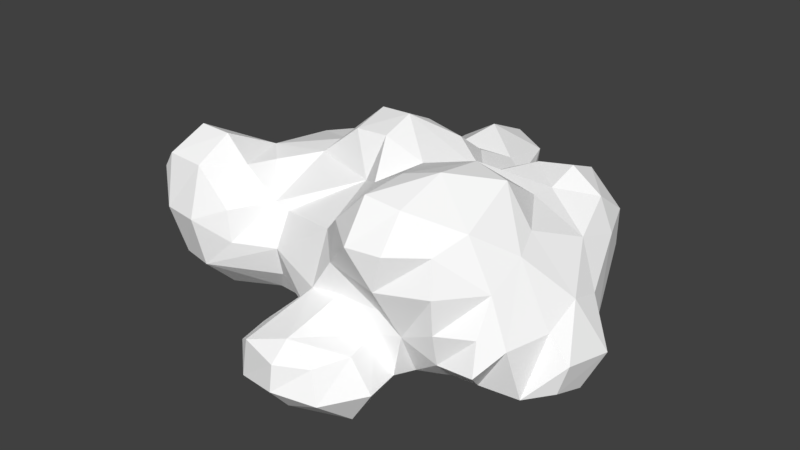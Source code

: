 # Source: Cloud_04_decimate.blend  (saved by Blender 2.77.0; exported with 4.5.12 LTS)
import bpy
from mathutils import Matrix  # noqa: F401  (used for matrix-valued properties, if any)

bpy.ops.wm.read_factory_settings(use_empty=True)
scene = bpy.context.scene
scene.name = 'Scene'

# ---- collections
col_collection_1 = bpy.data.collections.new('Collection 1'); scene.collection.children.link(col_collection_1)

# ---- materials (node trees are filled in below, after node groups)
mat_cloud_material = bpy.data.materials.new('cloud_material')
mat_cloud_material.alpha_threshold = 0.0
mat_cloud_material.use_transparent_shadow = False
mat_cloud_material.diffuse_color = (1.0, 1.0, 1.0, 1.0)
mat_cloud_material.specular_color = (0.9, 0.9, 0.9)
mat_cloud_material.roughness = 0.5
mat_cloud_material.specular_intensity = 0.0

# ---- material node trees

# ---- world
world_world = bpy.data.worlds.new('World'); scene.world = world_world
world_world.color = (0.05088, 0.05088, 0.05088)
world_world.use_sun_shadow = False
world_world.sun_shadow_jitter_overblur = 0.0
world_world.cycles.sampling_method = 'MANUAL'

# ---- meshes
me_untitled = bpy.data.meshes.new('Untitled')
me_untitled.from_pydata([(0.1676, -0.4385, -0.2507), (0.1501, -0.3294, -0.2384), (0.04311, -0.333, -0.237), (0.1539, -0.546, -0.1622), (0.04309, -0.5886, -0.1457), (0.04238, -0.5298, -0.2169), (-0.08056, -0.5599, -0.1663), (0.2289, -0.4369, -0.1552), (0.001847, -0.4316, -0.2572), (-0.1286, -0.4369, -0.1695), (0.2164, -0.3399, -0.1527), (-0.05761, -0.3165, -0.1588), (0.4021, -0.2476, -0.1479), (0.2361, -0.2789, -0.1604), (0.3242, -0.2428, -0.1574), (0.1393, -0.2496, -0.1476), (0.03966, -0.2438, -0.1211), (-0.4361, -0.2602, -0.1623), (-0.54, -0.2536, -0.1589), (0.5631, -0.1507, -0.1545), (0.5013, -0.214, -0.1648), (0.237, -0.1319, -0.1962), (-0.02915, -0.1524, -0.1731), (-0.2931, -0.214, -0.1469), (-0.2314, -0.1361, -0.1955), (-0.4377, -0.146, -0.2057), (0.5695, -0.05229, -0.1855), (0.3886, -0.03024, -0.2058), (0.1344, -0.08073, -0.1597), (-0.104, -0.01558, -0.202), (-0.3331, -0.04791, -0.2216), (-0.4773, -0.05191, -0.2028), (0.5177, 0.04852, -0.1648), (0.2382, 0.1303, -0.1778), (0.0339, 0.01952, -0.1403), (-0.3558, 0.05306, -0.2147), (-0.5427, 0.0484, -0.1566), (0.3415, 0.1253, -0.1746), (0.4172, 0.2001, -0.1001), (-0.04913, 0.1721, -0.155), (-0.1803, 0.1483, -0.1866), (-0.3406, 0.1727, -0.1654), (-0.4336, 0.1286, -0.1416), (0.331, 0.2385, -0.1328), (0.2352, 0.2414, -0.1432), (-0.2412, 0.2414, -0.1464), (-0.1505, 0.2605, -0.1531), (0.04309, -0.5781, -0.07364), (-0.1036, -0.5339, -0.08394), (0.1247, -0.529, -0.07844), (0.171, -0.4413, -0.06631), (-0.128, -0.4369, -0.08752), (0.4398, -0.3253, -0.07357), (0.1582, -0.3407, -0.05594), (-0.08006, -0.3334, -0.08418), (0.3316, -0.3188, -0.08448), (-0.1289, -0.2489, -0.127), (-0.2459, -0.2518, -0.07692), (-0.4345, -0.3566, -0.06778), (-0.6239, -0.2409, -0.0628), (0.5887, -0.146, -0.0681), (0.03196, -0.1152, -0.1594), (-0.5745, -0.1596, -0.1622), (-0.6854, -0.1003, -0.07009), (-0.6192, -0.0507, -0.1445), (0.6069, -0.001196, -0.09224), (0.1512, 0.122, -0.1329), (-0.656, 0.06589, -0.0953), (0.5177, 0.09855, -0.08927), (0.04717, 0.2338, -0.1552), (-0.5349, 0.1273, -0.085), (0.139, 0.2379, -0.1054), (-0.3755, 0.2796, -0.06659), (0.3331, 0.3749, -0.003627), (0.2291, 0.36, -0.008007), (-0.05581, 0.3537, -0.1796), (0.02235, 0.3417, -0.08355), (-0.1486, 0.3426, -0.166), (-0.1794, 0.3273, -0.08487), (-0.01894, 0.4358, -0.0889), (-0.1444, 0.4248, -0.08847), (-0.05308, 0.4791, -0.0728), (-0.06389, -0.557, -0.05681), (0.04213, -0.5224, -0.02829), (0.3352, -0.3418, 0.008759), (0.239, -0.3379, -0.03577), (-0.5335, -0.334, -0.0694), (0.4855, -0.2581, -0.01441), (0.4277, -0.2969, 0.01173), (-0.0456, -0.343, -0.003147), (-0.24, -0.2747, 0.01219), (-0.3564, -0.3293, 0.01312), (-0.6296, -0.236, 0.01011), (-0.6676, -0.08813, 0.01919), (0.5255, -0.1437, -0.003587), (0.5315, -0.04336, 0.04797), (0.5266, 0.05617, 0.01762), (-0.6435, 0.05576, 0.01265), (-0.5353, 0.1464, 0.01031), (-0.4562, 0.2629, 0.01652), (0.439, 0.3103, 0.02017), (-0.2197, 0.3265, 0.008294), (-0.3416, 0.3188, 0.01031), (0.04373, 0.5147, 0.003807), (0.1286, 0.3224, 0.01194), (-0.1559, 0.4956, 0.005386), (-0.05115, 0.5598, -0.001929), (0.3389, -0.3542, 0.1104), (0.2092, -0.407, 0.1075), (0.1645, -0.3339, 0.008164), (0.02413, -0.3499, 0.09798), (0.04336, -0.3393, 0.009105), (-0.4393, -0.3907, 0.07806), (-0.5386, -0.3815, 0.08337), (0.4299, -0.2472, 0.1112), (-0.364, -0.3304, 0.107), (0.4385, -0.1458, 0.172), (-0.6142, -0.1434, 0.0834), (-0.5299, 0.06228, 0.08939), (0.4605, 0.09396, 0.1344), (0.4711, 0.2208, 0.09764), (0.4261, 0.3383, 0.1088), (0.1457, 0.3202, 0.1044), (-0.2459, 0.2486, 0.116), (-0.3477, 0.2736, 0.1355), (0.3316, 0.402, 0.1089), (0.227, 0.3783, 0.135), (0.108, 0.3384, 0.1061), (0.04518, 0.5359, 0.1105), (-0.1451, 0.5294, 0.1089), (-0.05268, 0.5715, 0.1353), (0.2354, -0.4071, 0.2079), (0.1393, -0.4224, 0.2079), (-0.433, -0.3542, 0.2251), (-0.5808, -0.3443, 0.1795), (0.3242, -0.3338, 0.2058), (0.362, -0.2491, 0.2453), (-0.04343, -0.285, 0.14), (-0.241, -0.2243, 0.1042), (-0.3684, -0.2423, 0.2075), (-0.6146, -0.2444, 0.1978), (-0.05593, -0.1227, 0.2121), (-0.2806, -0.2322, 0.1223), (-0.3548, -0.1483, 0.1962), (0.4118, -0.0661, 0.1998), (-0.426, -0.08204, 0.2006), (-0.5507, -0.04579, 0.117), (0.3307, 0.065, 0.2205), (-0.2728, 0.04602, 0.2161), (0.3296, 0.1472, 0.2101), (0.1481, 0.1051, 0.2102), (-0.3416, 0.1449, 0.1966), (-0.4347, 0.1299, 0.1703), (0.4196, 0.2415, 0.1785), (0.2252, 0.2452, 0.2194), (0.1393, 0.2419, 0.1793), (0.04307, 0.2381, 0.2053), (-0.4433, 0.2522, 0.1141), (0.3315, 0.3376, 0.2018), (-0.05077, 0.267, 0.1913), (-0.1789, 0.315, 0.111), (0.06287, 0.3543, 0.1486), (-0.05308, 0.4358, 0.1947), (-0.1675, 0.4494, 0.1251), (0.137, -0.3456, 0.312), (0.04116, -0.3441, 0.2166), (-0.5383, -0.355, 0.2326), (0.2315, -0.3335, 0.2966), (-0.4377, -0.243, 0.2793), (-0.5339, -0.243, 0.2825), (0.01735, -0.1738, 0.2461), (-0.5367, -0.1467, 0.2144), (0.3387, -0.06878, 0.3085), (0.06942, -0.04869, 0.2705), (-0.04537, -0.05637, 0.3169), (-0.2703, -0.05165, 0.2103), (0.232, -0.04524, 0.3205), (-0.05148, 0.04485, 0.3446), (0.04309, 0.1449, 0.2738), (-0.05365, 0.1304, 0.304), (-0.1568, 0.06332, 0.3326), (-0.1769, 0.1345, 0.2013), (0.3316, 0.2419, 0.24), (0.2331, -0.1876, 0.3403), (0.1389, -0.2131, 0.3192), (-0.1491, -0.04952, 0.3081)], [], [(5, 8, 0), (0, 8, 2), (0, 2, 1), (4, 5, 3), (6, 5, 4), (0, 7, 3), (5, 0, 3), (8, 5, 6), (6, 9, 8), (0, 1, 10), (0, 10, 7), (2, 8, 11), (8, 9, 11), (1, 15, 10), (1, 2, 16), (1, 16, 15), (2, 11, 16), (12, 14, 21), (12, 21, 20), (14, 13, 21), (13, 28, 21), (56, 24, 22), (23, 24, 56), (23, 17, 25), (23, 25, 24), (17, 18, 62), (17, 62, 25), (19, 20, 27), (19, 27, 26), (20, 21, 27), (22, 29, 61), (22, 24, 29), (24, 30, 29), (24, 25, 31), (24, 31, 30), (25, 62, 31), (62, 64, 31), (26, 27, 37), (26, 37, 32), (27, 21, 33), (21, 28, 66), (21, 66, 33), (61, 29, 34), (29, 30, 35), (30, 31, 35), (31, 36, 35), (31, 64, 36), (32, 37, 38), (27, 33, 37), (34, 29, 39), (29, 40, 39), (29, 35, 40), (35, 41, 40), (35, 42, 41), (35, 36, 42), (38, 37, 43), (33, 44, 43), (33, 43, 37), (44, 33, 66), (39, 40, 46), (40, 45, 46), (40, 41, 45), (4, 3, 49), (4, 49, 47), (6, 4, 47), (6, 47, 82), (6, 82, 48), (3, 7, 50), (3, 50, 49), (9, 6, 48), (9, 48, 51), (7, 10, 53), (7, 53, 50), (11, 9, 51), (11, 51, 54), (12, 52, 55), (12, 55, 14), (13, 14, 55), (13, 55, 85), (13, 85, 10), (10, 15, 13), (16, 11, 56), (11, 54, 56), (57, 56, 54), (58, 23, 57), (17, 23, 58), (18, 17, 58), (18, 58, 86), (18, 86, 59), (28, 13, 15), (28, 15, 16), (28, 16, 61), (22, 61, 16), (22, 16, 56), (23, 56, 57), (62, 18, 59), (63, 62, 59), (19, 26, 65), (19, 65, 60), (62, 63, 64), (26, 32, 65), (28, 61, 34), (28, 34, 66), (36, 64, 67), (64, 63, 67), (65, 32, 68), (32, 38, 68), (66, 34, 69), (34, 39, 69), (42, 36, 70), (36, 67, 70), (44, 66, 71), (66, 69, 71), (41, 42, 72), (42, 70, 72), (38, 43, 73), (43, 44, 74), (43, 74, 73), (44, 71, 74), (71, 69, 76), (69, 39, 75), (69, 75, 76), (46, 77, 75), (46, 75, 39), (78, 77, 46), (46, 45, 78), (45, 41, 72), (45, 72, 78), (75, 79, 76), (77, 78, 80), (47, 49, 83), (82, 47, 83), (49, 50, 83), (82, 83, 89), (51, 48, 82), (51, 82, 89), (83, 50, 53), (83, 53, 111), (89, 83, 111), (54, 51, 89), (58, 91, 112), (86, 58, 112), (86, 112, 113), (94, 20, 60), (87, 20, 94), (87, 88, 52), (12, 20, 87), (55, 52, 88), (55, 88, 84), (85, 55, 84), (53, 85, 109), (111, 53, 109), (54, 89, 90), (57, 54, 90), (58, 57, 90), (58, 90, 91), (59, 86, 113), (59, 113, 92), (52, 12, 87), (20, 19, 60), (63, 59, 92), (63, 92, 93), (60, 65, 95), (60, 95, 94), (65, 96, 95), (67, 63, 93), (67, 93, 97), (65, 68, 96), (68, 120, 96), (70, 67, 97), (70, 97, 98), (68, 38, 100), (68, 100, 120), (72, 70, 98), (72, 98, 99), (38, 73, 100), (74, 71, 104), (71, 76, 104), (78, 72, 102), (78, 102, 101), (72, 99, 102), (104, 76, 103), (76, 79, 103), (80, 78, 101), (80, 101, 105), (79, 81, 106), (79, 106, 103), (105, 106, 81), (81, 80, 105), (85, 84, 107), (85, 107, 108), (109, 85, 108), (110, 111, 109), (110, 109, 108), (112, 91, 115), (88, 87, 114), (84, 88, 114), (84, 114, 107), (89, 111, 110), (89, 110, 137), (90, 89, 137), (90, 137, 138), (91, 90, 138), (91, 138, 142), (91, 142, 115), (92, 113, 134), (92, 134, 140), (87, 94, 116), (87, 116, 114), (92, 140, 117), (93, 92, 117), (94, 95, 116), (117, 146, 93), (95, 96, 119), (93, 146, 118), (93, 118, 97), (96, 120, 119), (98, 97, 118), (99, 98, 118), (99, 118, 157), (100, 121, 120), (104, 127, 122), (101, 123, 160), (101, 102, 124), (101, 124, 123), (102, 99, 157), (102, 157, 124), (100, 73, 125), (100, 125, 121), (73, 74, 126), (73, 126, 125), (74, 104, 122), (74, 122, 126), (105, 101, 160), (105, 160, 163), (104, 103, 128), (104, 128, 127), (105, 163, 129), (103, 106, 130), (103, 130, 128), (106, 105, 129), (106, 129, 130), (108, 107, 135), (108, 135, 131), (108, 131, 132), (110, 108, 132), (110, 132, 165), (112, 115, 133), (113, 112, 133), (113, 133, 166), (134, 113, 166), (114, 136, 135), (107, 114, 135), (137, 110, 165), (115, 142, 139), (115, 139, 133), (136, 114, 116), (138, 137, 141), (138, 141, 142), (142, 143, 139), (117, 140, 171), (116, 95, 144), (142, 141, 175), (143, 142, 175), (143, 175, 145), (146, 171, 145), (146, 117, 171), (95, 119, 144), (144, 119, 147), (145, 175, 148), (145, 148, 152), (118, 146, 145), (118, 145, 152), (147, 119, 149), (148, 181, 151), (152, 148, 151), (119, 120, 153), (149, 119, 153), (150, 149, 154), (150, 154, 155), (150, 155, 156), (160, 181, 159), (181, 160, 123), (151, 181, 123), (151, 123, 124), (152, 151, 124), (152, 124, 157), (157, 118, 152), (120, 121, 153), (121, 158, 153), (126, 154, 158), (154, 126, 122), (122, 155, 154), (122, 127, 161), (122, 161, 156), (122, 156, 155), (159, 156, 161), (121, 125, 158), (125, 126, 158), (159, 161, 162), (160, 159, 162), (160, 162, 163), (127, 128, 161), (162, 161, 128), (162, 128, 130), (129, 163, 162), (129, 162, 130), (131, 135, 167), (132, 131, 167), (132, 167, 164), (165, 132, 164), (136, 183, 167), (135, 136, 167), (165, 164, 184), (165, 184, 170), (137, 165, 170), (133, 139, 168), (166, 133, 168), (166, 168, 169), (140, 134, 166), (140, 166, 169), (136, 116, 172), (183, 136, 172), (141, 137, 170), (139, 143, 145), (139, 145, 168), (169, 168, 145), (169, 145, 171), (171, 140, 169), (116, 144, 172), (173, 184, 176), (170, 184, 173), (170, 173, 174), (141, 170, 174), (141, 174, 185), (175, 141, 185), (144, 147, 172), (172, 147, 176), (173, 176, 150), (173, 150, 177), (174, 173, 177), (175, 185, 180), (175, 180, 148), (149, 176, 147), (149, 150, 176), (150, 178, 177), (177, 178, 179), (181, 180, 179), (181, 148, 180), (149, 153, 182), (154, 149, 182), (150, 156, 178), (156, 159, 179), (156, 179, 178), (159, 181, 179), (153, 158, 182), (158, 154, 182), (164, 167, 183), (164, 183, 184), (172, 176, 183), (176, 184, 183), (185, 174, 177), (185, 177, 180), (179, 180, 177), (10, 85, 53), (79, 80, 81), (75, 77, 80), (79, 75, 80)])
me_untitled.materials.append(mat_cloud_material)
me_untitled.use_remesh_preserve_volume = False
me_untitled.use_remesh_preserve_attributes = False
me_untitled.use_mirror_vertex_groups = False
me_untitled.update()
me_untitled.normals_split_custom_set([tuple(v) for v in zip(*[iter([0.02087, -0.3726, -0.9278, 0.02087, -0.3726, -0.9278, 0.02087, -0.3726, -0.9278, 0.04593, 0.1823, -0.9822, 0.04593, 0.1823, -0.9822, 0.04593, 0.1823, -0.9822, -0.01652, 0.1101, -0.9938, -0.01652, 0.1101, -0.9938, -0.01652, 0.1101, -0.9938, 0.1973, -0.7546, -0.6259, 0.1973, -0.7546, -0.6259, 0.1973, -0.7546, -0.6259, -0.07311, -0.769, -0.6351, -0.07311, -0.769, -0.6351, -0.07311, -0.769, -0.6351, 0.7419, -0.4802, -0.4679, 0.7419, -0.4802, -0.4679, 0.7419, -0.4802, -0.4679, 0.2648, -0.633, -0.7274, 0.2648, -0.633, -0.7274, 0.2648, -0.633, -0.7274, -0.2424, -0.4527, -0.8581, -0.2424, -0.4527, -0.8581, -0.2424, -0.4527, -0.8581, -0.5363, -0.2309, -0.8118, -0.5363, -0.2309, -0.8118, -0.5363, -0.2309, -0.8118, 0.7871, 0.1934, -0.5857, 0.7871, 0.1934, -0.5857, 0.7871, 0.1934, -0.5857, 0.8346, 0.1217, -0.5373, 0.8346, 0.1217, -0.5373, 0.8346, 0.1217, -0.5373, -0.5285, 0.3771, -0.7606, -0.5285, 0.3771, -0.7606, -0.5285, 0.3771, -0.7606, -0.5269, 0.3784, -0.7611, -0.5269, 0.3784, -0.7611, -0.5269, 0.3784, -0.7611, 0.6688, 0.5959, -0.4446, 0.6688, 0.5959, -0.4446, 0.6688, 0.5959, -0.4446, -0.03448, 0.7914, -0.6104, -0.03448, 0.7914, -0.6104, -0.03448, 0.7914, -0.6104, -0.1331, 0.7365, -0.6632, -0.1331, 0.7365, -0.6632, -0.1331, 0.7365, -0.6632, -0.3298, 0.7432, -0.5821, -0.3298, 0.7432, -0.5821, -0.3298, 0.7432, -0.5821, 0.1015, -0.2563, -0.9612, 0.1015, -0.2563, -0.9612, 0.1015, -0.2563, -0.9612, -0.01829, -0.4072, -0.9132, -0.01829, -0.4072, -0.9132, -0.01829, -0.4072, -0.9132, 0.1295, -0.235, -0.9633, 0.1295, -0.235, -0.9633, 0.1295, -0.235, -0.9633, -0.4194, -0.2121, -0.8827, -0.4194, -0.2121, -0.8827, -0.4194, -0.2121, -0.8827, 0.05824, -0.479, -0.8759, 0.05824, -0.479, -0.8759, 0.05824, -0.479, -0.8759, -0.008043, -0.5244, -0.8514, -0.008043, -0.5244, -0.8514, -0.008043, -0.5244, -0.8514, 0.2096, -0.3453, -0.9148, 0.2096, -0.3453, -0.9148, 0.2096, -0.3453, -0.9148, 0.06801, -0.566, -0.8216, 0.06801, -0.566, -0.8216, 0.06801, -0.566, -0.8216, -0.03571, -0.04816, -0.9982, -0.03571, -0.04816, -0.9982, -0.03571, -0.04816, -0.9982, -0.2532, -0.3473, -0.9029, -0.2532, -0.3473, -0.9029, -0.2532, -0.3473, -0.9029, 0.236, -0.07125, -0.9691, 0.236, -0.07125, -0.9691, 0.236, -0.07125, -0.9691, 0.06924, -0.3047, -0.9499, 0.06924, -0.3047, -0.9499, 0.06924, -0.3047, -0.9499, 0.0597, -0.1822, -0.9815, 0.0597, -0.1822, -0.9815, 0.0597, -0.1822, -0.9815, 0.2557, -0.06358, -0.9647, 0.2557, -0.06358, -0.9647, 0.2557, -0.06358, -0.9647, 0.09625, -0.1547, -0.9833, 0.09625, -0.1547, -0.9833, 0.09625, -0.1547, -0.9833, 0.1077, -0.1666, -0.9801, 0.1077, -0.1666, -0.9801, 0.1077, -0.1666, -0.9801, 0.04706, 0.05111, -0.9976, 0.04706, 0.05111, -0.9976, 0.04706, 0.05111, -0.9976, -0.1084, -0.3957, -0.9119, -0.1084, -0.3957, -0.9119, -0.1084, -0.3957, -0.9119, -0.2938, -0.0935, -0.9513, -0.2938, -0.0935, -0.9513, -0.2938, -0.0935, -0.9513, -0.3795, -0.00614, -0.9252, -0.3795, -0.00614, -0.9252, -0.3795, -0.00614, -0.9252, 0.1363, 0.2344, -0.9625, 0.1363, 0.2344, -0.9625, 0.1363, 0.2344, -0.9625, 0.1764, 0.2846, -0.9423, 0.1764, 0.2846, -0.9423, 0.1764, 0.2846, -0.9423, -0.1099, 0.06978, -0.9915, -0.1099, 0.06978, -0.9915, -0.1099, 0.06978, -0.9915, -0.2647, 0.1479, -0.9529, -0.2647, 0.1479, -0.9529, -0.2647, 0.1479, -0.9529, -0.4627, 0.06389, -0.8842, -0.4627, 0.06389, -0.8842, -0.4627, 0.06389, -0.8842, 0.3787, 0.1245, -0.9171, 0.3787, 0.1245, -0.9171, 0.3787, 0.1245, -0.9171, 0.07341, 0.08465, -0.9937, 0.07341, 0.08465, -0.9937, 0.07341, 0.08465, -0.9937, -0.1308, 0.03854, -0.9907, -0.1308, 0.03854, -0.9907, -0.1308, 0.03854, -0.9907, -0.2941, 0.2347, -0.9265, -0.2941, 0.2347, -0.9265, -0.2941, 0.2347, -0.9265, -0.3722, 0.1767, -0.9112, -0.3722, 0.1767, -0.9112, -0.3722, 0.1767, -0.9112, 0.2737, 0.5252, -0.8058, 0.2737, 0.5252, -0.8058, 0.2737, 0.5252, -0.8058, 0.04066, 0.2084, -0.9772, 0.04066, 0.2084, -0.9772, 0.04066, 0.2084, -0.9772, 0.3803, 0.1185, -0.9173, 0.3803, 0.1185, -0.9173, 0.3803, 0.1185, -0.9173, 0.1989, 0.1829, -0.9628, 0.1989, 0.1829, -0.9628, 0.1989, 0.1829, -0.9628, 0.08622, 0.1328, -0.9874, 0.08622, 0.1328, -0.9874, 0.08622, 0.1328, -0.9874, -0.06241, 0.3868, -0.92, -0.06241, 0.3868, -0.92, -0.06241, 0.3868, -0.92, -0.3984, 0.3921, -0.8292, -0.3984, 0.3921, -0.8292, -0.3984, 0.3921, -0.8292, -0.2664, 0.5144, -0.8151, -0.2664, 0.5144, -0.8151, -0.2664, 0.5144, -0.8151, 0.4634, 0.344, -0.8166, 0.4634, 0.344, -0.8166, 0.4634, 0.344, -0.8166, 0.1116, 0.2982, -0.9479, 0.1116, 0.2982, -0.9479, 0.1116, 0.2982, -0.9479, 0.04607, 0.3494, -0.9359, 0.04607, 0.3494, -0.9359, 0.04607, 0.3494, -0.9359, -0.4627, 0.2521, -0.8499, -0.4627, 0.2521, -0.8499, -0.4627, 0.2521, -0.8499, 0.1873, 0.235, -0.9538, 0.1873, 0.235, -0.9538, 0.1873, 0.235, -0.9538, -0.1361, 0.3165, -0.9388, -0.1361, 0.3165, -0.9388, -0.1361, 0.3165, -0.9388, -0.06836, 0.3576, -0.9314, -0.06836, 0.3576, -0.9314, -0.06836, 0.3576, -0.9314, 0.3813, -0.8713, 0.3091, 0.3813, -0.8713, 0.3091, 0.3813, -0.8713, 0.3091, 0.517, -0.8471, 0.1231, 0.517, -0.8471, 0.1231, 0.517, -0.8471, 0.1231, -0.2461, -0.9592, 0.1394, -0.2461, -0.9592, 0.1394, -0.2461, -0.9592, 0.1394, -0.1853, -0.9812, 0.05389, -0.1853, -0.9812, 0.05389, -0.1853, -0.9812, 0.05389, -0.5536, -0.8261, 0.1059, -0.5536, -0.8261, 0.1059, -0.5536, -0.8261, 0.1059, 0.7238, -0.5266, 0.446, 0.7238, -0.5266, 0.446, 0.7238, -0.5266, 0.446, 0.798, -0.4727, 0.3739, 0.798, -0.4727, 0.3739, 0.798, -0.4727, 0.3739, -0.9206, -0.3635, -0.1428, -0.9206, -0.3635, -0.1428, -0.9206, -0.3635, -0.1428, -0.9698, -0.2438, 0.007275, -0.9698, -0.2438, 0.007275, -0.9698, -0.2438, 0.007275, 0.8526, 0.09655, 0.5135, 0.8526, 0.09655, 0.5135, 0.8526, 0.09655, 0.5135, 0.8356, 0.04939, 0.5471, 0.8356, 0.04939, 0.5471, 0.8356, 0.04939, 0.5471, -0.8617, 0.5074, 0.006464, -0.8617, 0.5074, 0.006464, -0.8617, 0.5074, 0.006464, -0.8915, 0.4186, -0.1731, -0.8915, 0.4186, -0.1731, -0.8915, 0.4186, -0.1731, 0.03249, -0.6826, -0.7301, 0.03249, -0.6826, -0.7301, 0.03249, -0.6826, -0.7301, 0.04554, -0.6892, -0.7231, 0.04554, -0.6892, -0.7231, 0.04554, -0.6892, -0.7231, 0.2899, -0.6477, -0.7046, 0.2899, -0.6477, -0.7046, 0.2899, -0.6477, -0.7046, -0.03766, -0.9035, -0.4269, -0.03766, -0.9035, -0.4269, -0.03766, -0.9035, -0.4269, 0.9305, -0.3223, -0.174, 0.9305, -0.3223, -0.174, 0.9305, -0.3223, -0.174, -0.153, -0.07574, -0.9853, -0.153, -0.07574, -0.9853, -0.153, -0.07574, -0.9853, 0.01783, 0.4412, -0.8972, 0.01783, 0.4412, -0.8972, 0.01783, 0.4412, -0.8972, -0.7218, -0.5956, -0.3526, -0.7218, -0.5956, -0.3526, -0.7218, -0.5956, -0.3526, -0.3123, -0.5665, -0.7626, -0.3123, -0.5665, -0.7626, -0.3123, -0.5665, -0.7626, 0.3583, -0.6988, -0.6191, 0.3583, -0.6988, -0.6191, 0.3583, -0.6988, -0.6191, 0.2892, -0.6674, -0.6862, 0.2892, -0.6674, -0.6862, 0.2892, -0.6674, -0.6862, -0.06764, -0.6989, -0.712, -0.06764, -0.6989, -0.712, -0.06764, -0.6989, -0.712, -0.1583, -0.7401, -0.6536, -0.1583, -0.7401, -0.6536, -0.1583, -0.7401, -0.6536, -0.6443, -0.5916, -0.4845, -0.6443, -0.5916, -0.4845, -0.6443, -0.5916, -0.4845, -0.1528, -0.07497, -0.9854, -0.1528, -0.07497, -0.9854, -0.1528, -0.07497, -0.9854, -0.2604, -0.07644, -0.9625, -0.2604, -0.07644, -0.9625, -0.2604, -0.07644, -0.9625, 0.09067, -0.2789, -0.956, 0.09067, -0.2789, -0.956, 0.09067, -0.2789, -0.956, 0.3532, -0.2472, -0.9023, 0.3532, -0.2472, -0.9023, 0.3532, -0.2472, -0.9023, 0.04468, -0.4682, -0.8825, 0.04468, -0.4682, -0.8825, 0.04468, -0.4682, -0.8825, -0.1454, -0.9082, -0.3924, -0.1454, -0.9082, -0.3924, -0.1454, -0.9082, -0.3924, -0.7391, -0.2922, -0.6069, -0.7391, -0.2922, -0.6069, -0.7391, -0.2922, -0.6069, -0.7014, -0.3393, -0.6268, -0.7014, -0.3393, -0.6268, -0.7014, -0.3393, -0.6268, 0.9436, -0.1544, -0.2928, 0.9436, -0.1544, -0.2928, 0.9436, -0.1544, -0.2928, 0.9482, -0.1644, -0.272, 0.9482, -0.1644, -0.272, 0.9482, -0.1644, -0.272, -0.6804, -0.1638, -0.7143, -0.6804, -0.1638, -0.7143, -0.6804, -0.1638, -0.7143, 0.6999, 0.4704, -0.5375, 0.6999, 0.4704, -0.5375, 0.6999, 0.4704, -0.5375, -0.05086, 0.1408, -0.9887, -0.05086, 0.1408, -0.9887, -0.05086, 0.1408, -0.9887, -0.0563, 0.1355, -0.9892, -0.0563, 0.1355, -0.9892, -0.0563, 0.1355, -0.9892, -0.4353, 0.2303, -0.8703, -0.4353, 0.2303, -0.8703, -0.4353, 0.2303, -0.8703, -0.7584, 0.0357, -0.6508, -0.7584, 0.0357, -0.6508, -0.7584, 0.0357, -0.6508, 0.6748, 0.6155, -0.4073, 0.6748, 0.6155, -0.4073, 0.6748, 0.6155, -0.4073, 0.6702, 0.619, -0.4096, 0.6702, 0.619, -0.4096, 0.6702, 0.619, -0.4096, 0.1295, -0.07711, -0.9886, 0.1295, -0.07711, -0.9886, 0.1295, -0.07711, -0.9886, 0.04349, -0.07233, -0.9964, 0.04349, -0.07233, -0.9964, 0.04349, -0.07233, -0.9964, -0.3806, 0.642, -0.6656, -0.3806, 0.642, -0.6656, -0.3806, 0.642, -0.6656, -0.2755, 0.661, -0.698, -0.2755, 0.661, -0.698, -0.2755, 0.661, -0.698, -0.366, 0.1785, -0.9133, -0.366, 0.1785, -0.9133, -0.366, 0.1785, -0.9133, 0.4535, 0.2511, -0.8551, 0.4535, 0.2511, -0.8551, 0.4535, 0.2511, -0.8551, -0.4375, 0.5295, -0.7268, -0.4375, 0.5295, -0.7268, -0.4375, 0.5295, -0.7268, -0.4197, 0.5283, -0.7381, -0.4197, 0.5283, -0.7381, -0.4197, 0.5283, -0.7381, 0.5028, 0.5906, -0.6311, 0.5028, 0.5906, -0.6311, 0.5028, 0.5906, -0.6311, 0.09303, 0.7505, -0.6543, 0.09303, 0.7505, -0.6543, 0.09303, 0.7505, -0.6543, -0.06781, 0.6869, -0.7236, -0.06781, 0.6869, -0.7236, -0.06781, 0.6869, -0.7236, -0.2778, 0.7159, -0.6405, -0.2778, 0.7159, -0.6405, -0.2778, 0.7159, -0.6405, 0.3719, 0.5714, -0.7315, 0.3719, 0.5714, -0.7315, 0.3719, 0.5714, -0.7315, 0.08101, -0.1309, -0.9881, 0.08101, -0.1309, -0.9881, 0.08101, -0.1309, -0.9881, 0.7013, 0.4993, -0.5088, 0.7013, 0.4993, -0.5088, 0.7013, 0.4993, -0.5088, -0.1255, -0.1512, -0.9805, -0.1255, -0.1512, -0.9805, -0.1255, -0.1512, -0.9805, -0.1386, -0.138, -0.9807, -0.1386, -0.138, -0.9807, -0.1386, -0.138, -0.9807, -0.9321, -0.03601, -0.3604, -0.9321, -0.03601, -0.3604, -0.9321, -0.03601, -0.3604, -0.1923, 0.6588, -0.7273, -0.1923, 0.6588, -0.7273, -0.1923, 0.6588, -0.7273, -0.2734, 0.6036, -0.7489, -0.2734, 0.6036, -0.7489, -0.2734, 0.6036, -0.7489, -0.2291, 0.6701, -0.7061, -0.2291, 0.6701, -0.7061, -0.2291, 0.6701, -0.7061, 0.7578, 0.2996, -0.5796, 0.7578, 0.2996, -0.5796, 0.7578, 0.2996, -0.5796, -0.9054, 0.3151, -0.2845, -0.9054, 0.3151, -0.2845, -0.9054, 0.3151, -0.2845, 0.3896, -0.5774, 0.7175, 0.3896, -0.5774, 0.7175, 0.3896, -0.5774, 0.7175, -0.002626, -0.6313, 0.7755, -0.002626, -0.6313, 0.7755, -0.002626, -0.6313, 0.7755, 0.464, -0.3568, 0.8108, 0.464, -0.3568, 0.8108, 0.464, -0.3568, 0.8108, -0.1842, -0.2242, 0.957, -0.1842, -0.2242, 0.957, -0.1842, -0.2242, 0.957, -0.6081, -0.1241, 0.7841, -0.6081, -0.1241, 0.7841, -0.6081, -0.1241, 0.7841, -0.627, -0.1386, 0.7666, -0.627, -0.1386, 0.7666, -0.627, -0.1386, 0.7666, 0.3158, -0.0577, 0.9471, 0.3158, -0.0577, 0.9471, 0.3158, -0.0577, 0.9471, 0.4832, -0.1783, 0.8572, 0.4832, -0.1783, 0.8572, 0.4832, -0.1783, 0.8572, -0.1258, -0.1978, 0.9721, -0.1258, -0.1978, 0.9721, -0.1258, -0.1978, 0.9721, -0.8365, 0.3746, 0.4, -0.8365, 0.3746, 0.4, -0.8365, 0.3746, 0.4, 0.4885, -0.8531, -0.1835, 0.4885, -0.8531, -0.1835, 0.4885, -0.8531, -0.1835, -0.2131, -0.9498, -0.2293, -0.2131, -0.9498, -0.2293, -0.2131, -0.9498, -0.2293, -0.1044, -0.9487, -0.2983, -0.1044, -0.9487, -0.2983, -0.1044, -0.9487, -0.2983, 0.3144, -0.8865, 0.3395, 0.3144, -0.8865, 0.3395, 0.3144, -0.8865, 0.3395, 0.9441, -0.3298, 0.002324, 0.9441, -0.3298, 0.002324, 0.9441, -0.3298, 0.002324, 0.6241, -0.7107, 0.3246, 0.6241, -0.7107, 0.3246, 0.6241, -0.7107, 0.3246, 0.2735, -0.9304, -0.2439, 0.2735, -0.9304, -0.2439, 0.2735, -0.9304, -0.2439, -0.08791, -0.9487, 0.3037, -0.08791, -0.9487, 0.3037, -0.08791, -0.9487, 0.3037, 0.4304, -0.8724, -0.2317, 0.4304, -0.8724, -0.2317, 0.4304, -0.8724, -0.2317, 0.07326, -0.9677, -0.2412, 0.07326, -0.9677, -0.2412, 0.07326, -0.9677, -0.2412, 0.00762, -0.9944, 0.1053, 0.00762, -0.9944, 0.1053, 0.00762, -0.9944, 0.1053, 0.04582, -0.9938, 0.1015, 0.04582, -0.9938, 0.1015, 0.04582, -0.9938, 0.1015, -0.3293, -0.9438, 0.02841, -0.3293, -0.9438, 0.02841, -0.3293, -0.9438, 0.02841, -0.44, -0.8762, -0.1966, -0.44, -0.8762, -0.1966, -0.44, -0.8762, -0.1966, 0.4612, -0.8515, -0.2495, 0.4612, -0.8515, -0.2495, 0.4612, -0.8515, -0.2495, 0.4217, -0.9009, -0.1028, 0.4217, -0.9009, -0.1028, 0.4217, -0.9009, -0.1028, -0.7059, -0.6693, -0.2317, -0.7059, -0.6693, -0.2317, -0.7059, -0.6693, -0.2317, -0.8404, -0.5412, -0.02988, -0.8404, -0.5412, -0.02988, -0.8404, -0.5412, -0.02988, 0.8397, -0.1028, -0.5332, 0.8397, -0.1028, -0.5332, 0.8397, -0.1028, -0.5332, 0.7188, -0.6725, -0.1763, 0.7188, -0.6725, -0.1763, 0.7188, -0.6725, -0.1763, -0.9144, -0.4023, -0.04487, -0.9144, -0.4023, -0.04487, -0.9144, -0.4023, -0.04487, -0.9409, -0.2554, 0.2223, -0.9409, -0.2554, 0.2223, -0.9409, -0.2554, 0.2223, 0.8846, -0.03357, 0.4651, 0.8846, -0.03357, 0.4651, 0.8846, -0.03357, 0.4651, 0.6552, -0.3762, 0.6551, 0.6552, -0.3762, 0.6551, 0.6552, -0.3762, 0.6551, 0.8379, 0.1966, 0.5092, 0.8379, 0.1966, 0.5092, 0.8379, 0.1966, 0.5092, -0.9664, 0.1965, 0.1658, -0.9664, 0.1965, 0.1658, -0.9664, 0.1965, 0.1658, -0.977, 0.1699, 0.129, -0.977, 0.1699, 0.129, -0.977, 0.1699, 0.129, 0.7339, 0.6503, 0.1963, 0.7339, 0.6503, 0.1963, 0.7339, 0.6503, 0.1963, 0.9524, 0.3021, 0.03995, 0.9524, 0.3021, 0.03995, 0.9524, 0.3021, 0.03995, -0.457, 0.8791, 0.1354, -0.457, 0.8791, 0.1354, -0.457, 0.8791, 0.1354, -0.6365, 0.7556, -0.1548, -0.6365, 0.7556, -0.1548, -0.6365, 0.7556, -0.1548, 0.6018, 0.5315, -0.5961, 0.6018, 0.5315, -0.5961, 0.6018, 0.5315, -0.5961, 0.939, 0.3438, 0.009314, 0.939, 0.3438, 0.009314, 0.939, 0.3438, 0.009314, -0.6743, 0.7234, -0.1485, -0.6743, 0.7234, -0.1485, -0.6743, 0.7234, -0.1485, -0.6735, 0.4871, -0.556, -0.6735, 0.4871, -0.556, -0.6735, 0.4871, -0.556, 0.5017, 0.5906, -0.632, 0.5017, 0.5906, -0.632, 0.5017, 0.5906, -0.632, -0.3855, 0.7323, -0.5614, -0.3855, 0.7323, -0.5614, -0.3855, 0.7323, -0.5614, 0.541, 0.7043, -0.4597, 0.541, 0.7043, -0.4597, 0.541, 0.7043, -0.4597, -0.2524, 0.9025, -0.3491, -0.2524, 0.9025, -0.3491, -0.2524, 0.9025, -0.3491, -0.06342, 0.9978, -0.01847, -0.06342, 0.9978, -0.01847, -0.06342, 0.9978, -0.01847, -0.4353, 0.8651, -0.2492, -0.4353, 0.8651, -0.2492, -0.4353, 0.8651, -0.2492, 0.6705, 0.2668, -0.6923, 0.6705, 0.2668, -0.6923, 0.6705, 0.2668, -0.6923, 0.6824, 0.2606, -0.683, 0.6824, 0.2606, -0.683, 0.6824, 0.2606, -0.683, -0.8761, 0.3011, -0.3765, -0.8761, 0.3011, -0.3765, -0.8761, 0.3011, -0.3765, -0.8773, 0.3253, -0.3528, -0.8773, 0.3253, -0.3528, -0.8773, 0.3253, -0.3528, 0.4258, 0.5911, -0.6851, 0.4258, 0.5911, -0.6851, 0.4258, 0.5911, -0.6851, 0.3287, 0.598, -0.731, 0.3287, 0.598, -0.731, 0.3287, 0.598, -0.731, -0.4183, 0.6047, -0.6777, -0.4183, 0.6047, -0.6777, -0.4183, 0.6047, -0.6777, -0.3337, 0.7323, -0.5935, -0.3337, 0.7323, -0.5935, -0.3337, 0.7323, -0.5935, 0.01702, -0.9924, -0.1218, 0.01702, -0.9924, -0.1218, 0.01702, -0.9924, -0.1218, 0.3606, -0.8674, -0.3429, 0.3606, -0.8674, -0.3429, 0.3606, -0.8674, -0.3429, -0.3193, -0.8261, -0.4644, -0.3193, -0.8261, -0.4644, -0.3193, -0.8261, -0.4644, 0.04416, -0.9931, -0.1082, 0.04416, -0.9931, -0.1082, 0.04416, -0.9931, -0.1082, -0.23, -0.8303, -0.5077, -0.23, -0.8303, -0.5077, -0.23, -0.8303, -0.5077, 0.6152, -0.7873, 0.04054, 0.6152, -0.7873, 0.04054, 0.6152, -0.7873, 0.04054, 0.6253, -0.7034, 0.338, 0.6253, -0.7034, 0.338, 0.6253, -0.7034, 0.338, 0.3883, -0.8277, 0.4052, 0.3883, -0.8277, 0.4052, 0.3883, -0.8277, 0.4052, 0.7579, -0.6437, -0.1062, 0.7579, -0.6437, -0.1062, 0.7579, -0.6437, -0.1062, 0.05538, -0.9928, -0.1058, 0.05538, -0.9928, -0.1058, 0.05538, -0.9928, -0.1058, -0.5437, -0.775, 0.3222, -0.5437, -0.775, 0.3222, -0.5437, -0.775, 0.3222, -0.283, -0.8874, 0.3638, -0.283, -0.8874, 0.3638, -0.283, -0.8874, 0.3638, -0.3358, -0.8276, 0.4498, -0.3358, -0.8276, 0.4498, -0.3358, -0.8276, 0.4498, 0.3828, -0.8086, 0.4468, 0.3828, -0.8086, 0.4468, 0.3828, -0.8086, 0.4468, 0.3697, -0.8067, 0.4611, 0.3697, -0.8067, 0.4611, 0.3697, -0.8067, 0.4611, 0.7572, -0.6509, 0.05365, 0.7572, -0.6509, 0.05365, 0.7572, -0.6509, 0.05365, -0.8085, -0.5732, -0.1331, -0.8085, -0.5732, -0.1331, -0.8085, -0.5732, -0.1331, -0.9421, -0.3297, 0.06092, -0.9421, -0.3297, 0.06092, -0.9421, -0.3297, 0.06092, 0.8461, -0.3346, 0.415, 0.8461, -0.3346, 0.415, 0.8461, -0.3346, 0.415, 0.8568, -0.3167, 0.4069, 0.8568, -0.3167, 0.4069, 0.8568, -0.3167, 0.4069, -0.9915, 0.09919, 0.08393, -0.9915, 0.09919, 0.08393, -0.9915, 0.09919, 0.08393, -0.8382, -0.2452, 0.4871, -0.8382, -0.2452, 0.4871, -0.8382, -0.2452, 0.4871, 0.864, -0.2704, 0.4247, 0.864, -0.2704, 0.4247, 0.864, -0.2704, 0.4247, -0.6692, 0.1879, 0.7189, -0.6692, 0.1879, 0.7189, -0.6692, 0.1879, 0.7189, 0.8799, 0.1778, 0.4407, 0.8799, 0.1778, 0.4407, 0.8799, 0.1778, 0.4407, -0.6735, 0.302, 0.6746, -0.6735, 0.302, 0.6746, -0.6735, 0.302, 0.6746, -0.5601, 0.1313, 0.8179, -0.5601, 0.1313, 0.8179, -0.5601, 0.1313, 0.8179, 0.8772, 0.06496, 0.4757, 0.8772, 0.06496, 0.4757, 0.8772, 0.06496, 0.4757, -0.4766, 0.5856, 0.6557, -0.4766, 0.5856, 0.6557, -0.4766, 0.5856, 0.6557, -0.7126, 0.4556, 0.5335, -0.7126, 0.4556, 0.5335, -0.7126, 0.4556, 0.5335, -0.9055, 0.3919, 0.163, -0.9055, 0.3919, 0.163, -0.9055, 0.3919, 0.163, 0.9344, 0.3554, 0.02462, 0.9344, 0.3554, 0.02462, 0.9344, 0.3554, 0.02462, 0.4323, 0.8998, -0.05854, 0.4323, 0.8998, -0.05854, 0.4323, 0.8998, -0.05854, -0.6503, 0.6818, 0.335, -0.6503, 0.6818, 0.335, -0.6503, 0.6818, 0.335, -0.0539, 0.9402, 0.3364, -0.0539, 0.9402, 0.3364, -0.0539, 0.9402, 0.3364, 0.298, 0.7375, 0.6061, 0.298, 0.7375, 0.6061, 0.298, 0.7375, 0.6061, -0.4262, 0.8913, 0.1546, -0.4262, 0.8913, 0.1546, -0.4262, 0.8913, 0.1546, -0.2746, 0.9087, 0.3143, -0.2746, 0.9087, 0.3143, -0.2746, 0.9087, 0.3143, 0.5416, 0.8189, -0.1899, 0.5416, 0.8189, -0.1899, 0.5416, 0.8189, -0.1899, 0.55, 0.8162, -0.1769, 0.55, 0.8162, -0.1769, 0.55, 0.8162, -0.1769, -0.1353, 0.9826, -0.1275, -0.1353, 0.9826, -0.1275, -0.1353, 0.9826, -0.1275, -0.2689, 0.9356, -0.2286, -0.2689, 0.9356, -0.2286, -0.2689, 0.9356, -0.2286, -0.3345, 0.9386, 0.08389, -0.3345, 0.9386, 0.08389, -0.3345, 0.9386, 0.08389, -0.5486, 0.8283, -0.114, -0.5486, 0.8283, -0.114, -0.5486, 0.8283, -0.114, -0.863, 0.3326, 0.3803, -0.863, 0.3326, 0.3803, -0.863, 0.3326, 0.3803, -0.9939, 0.09113, -0.06131, -0.9939, 0.09113, -0.06131, -0.9939, 0.09113, -0.06131, 0.9124, 0.399, -0.09168, 0.9124, 0.399, -0.09168, 0.9124, 0.399, -0.09168, 0.9423, 0.2966, 0.1556, 0.9423, 0.2966, 0.1556, 0.9423, 0.2966, 0.1556, -0.9623, 0.2717, 0.01148, -0.9623, 0.2717, 0.01148, -0.9623, 0.2717, 0.01148, 0.432, 0.899, -0.07158, 0.432, 0.899, -0.07158, 0.432, 0.899, -0.07158, 0.2927, 0.9371, -0.1902, 0.2927, 0.9371, -0.1902, 0.2927, 0.9371, -0.1902, -0.5215, 0.8256, -0.2155, -0.5215, 0.8256, -0.2155, -0.5215, 0.8256, -0.2155, -0.3935, 0.9157, -0.08221, -0.3935, 0.9157, -0.08221, -0.3935, 0.9157, -0.08221, 0.3603, -0.8993, 0.2479, 0.3603, -0.8993, 0.2479, 0.3603, -0.8993, 0.2479, 0.6258, -0.7624, -0.1644, 0.6258, -0.7624, -0.1644, 0.6258, -0.7624, -0.1644, 0.1573, -0.9866, -0.04221, 0.1573, -0.9866, -0.04221, 0.1573, -0.9866, -0.04221, -0.2637, -0.9088, -0.3234, -0.2637, -0.9088, -0.3234, -0.2637, -0.9088, -0.3234, -0.6121, -0.7806, 0.1262, -0.6121, -0.7806, 0.1262, -0.6121, -0.7806, 0.1262, 0.5742, -0.8, 0.1738, 0.5742, -0.8, 0.1738, 0.5742, -0.8, 0.1738, -0.07717, -0.9669, 0.2431, -0.07717, -0.9669, 0.2431, -0.07717, -0.9669, 0.2431, 0.01958, -0.9845, 0.1744, 0.01958, -0.9845, 0.1744, 0.01958, -0.9845, 0.1744, -0.424, -0.8916, 0.1588, -0.424, -0.8916, 0.1588, -0.424, -0.8916, 0.1588, 0.7653, -0.5196, 0.38, 0.7653, -0.5196, 0.38, 0.7653, -0.5196, 0.38, 0.737, -0.6286, 0.2484, 0.737, -0.6286, 0.2484, 0.737, -0.6286, 0.2484, -0.6438, -0.7542, 0.1294, -0.6438, -0.7542, 0.1294, -0.6438, -0.7542, 0.1294, 0.5962, -0.5905, 0.5439, 0.5962, -0.5905, 0.5439, 0.5962, -0.5905, 0.5439, 0.8209, -0.411, 0.3965, 0.8209, -0.411, 0.3965, 0.8209, -0.411, 0.3965, 0.8454, -0.3256, 0.4234, 0.8454, -0.3256, 0.4234, 0.8454, -0.3256, 0.4234, -0.2827, -0.4071, 0.8685, -0.2827, -0.4071, 0.8685, -0.2827, -0.4071, 0.8685, 0.3163, -0.8986, 0.304, 0.3163, -0.8986, 0.304, 0.3163, -0.8986, 0.304, 0.6973, -0.01523, 0.7166, 0.6973, -0.01523, 0.7166, 0.6973, -0.01523, 0.7166, -0.7348, 0.5097, 0.4475, -0.7348, 0.5097, 0.4475, -0.7348, 0.5097, 0.4475, 0.7814, 0.04387, 0.6225, 0.7814, 0.04387, 0.6225, 0.7814, 0.04387, 0.6225, -0.1486, -0.4266, 0.8921, -0.1486, -0.4266, 0.8921, -0.1486, -0.4266, 0.8921, 0.3487, -0.427, 0.8343, 0.3487, -0.427, 0.8343, 0.3487, -0.427, 0.8343, -0.04087, -0.1093, 0.9932, -0.04087, -0.1093, 0.9932, -0.04087, -0.1093, 0.9932, -0.2876, 0.6443, 0.7086, -0.2876, 0.6443, 0.7086, -0.2876, 0.6443, 0.7086, -0.8007, 0.3548, 0.4826, -0.8007, 0.3548, 0.4826, -0.8007, 0.3548, 0.4826, 0.7842, 0.01512, 0.6203, 0.7842, 0.01512, 0.6203, 0.7842, 0.01512, 0.6203, 0.5139, 0.186, 0.8374, 0.5139, 0.186, 0.8374, 0.5139, 0.186, 0.8374, -0.05063, -0.06053, 0.9969, -0.05063, -0.06053, 0.9969, -0.05063, -0.06053, 0.9969, -0.2071, 0.1301, 0.9696, -0.2071, 0.1301, 0.9696, -0.2071, 0.1301, 0.9696, -0.4685, 0.3023, 0.8301, -0.4685, 0.3023, 0.8301, -0.4685, 0.3023, 0.8301, -0.6769, 0.07685, 0.7321, -0.6769, 0.07685, 0.7321, -0.6769, 0.07685, 0.7321, 0.5313, 0.1141, 0.8395, 0.5313, 0.1141, 0.8395, 0.5313, 0.1141, 0.8395, -0.01627, 0.1827, 0.983, -0.01627, 0.1827, 0.983, -0.01627, 0.1827, 0.983, -0.2722, 0.0005683, 0.9623, -0.2722, 0.0005683, 0.9623, -0.2722, 0.0005683, 0.9623, 0.85, 0.08029, 0.5207, 0.85, 0.08029, 0.5207, 0.85, 0.08029, 0.5207, 0.453, -0.1373, 0.8809, 0.453, -0.1373, 0.8809, 0.453, -0.1373, 0.8809, 0.01844, -0.07564, 0.997, 0.01844, -0.07564, 0.997, 0.01844, -0.07564, 0.997, -0.4221, 0.1738, 0.8897, -0.4221, 0.1738, 0.8897, -0.4221, 0.1738, 0.8897, 0.2451, 0.2287, 0.9421, 0.2451, 0.2287, 0.9421, 0.2451, 0.2287, 0.9421, -0.3675, 0.4127, 0.8334, -0.3675, 0.4127, 0.8334, -0.3675, 0.4127, 0.8334, -0.3494, 0.416, 0.8396, -0.3494, 0.416, 0.8396, -0.3494, 0.416, 0.8396, 0.0158, 0.6046, 0.7964, 0.0158, 0.6046, 0.7964, 0.0158, 0.6046, 0.7964, 0.2704, 0.4231, 0.8648, 0.2704, 0.4231, 0.8648, 0.2704, 0.4231, 0.8648, -0.3083, 0.3957, 0.8651, -0.3083, 0.3957, 0.8651, -0.3083, 0.3957, 0.8651, -0.2834, 0.3839, 0.8788, -0.2834, 0.3839, 0.8788, -0.2834, 0.3839, 0.8788, -0.7233, 0.246, 0.6452, -0.7233, 0.246, 0.6452, -0.7233, 0.246, 0.6452, 0.841, 0.2778, 0.4643, 0.841, 0.2778, 0.4643, 0.841, 0.2778, 0.4643, 0.6336, 0.4235, 0.6475, 0.6336, 0.4235, 0.6475, 0.6336, 0.4235, 0.6475, -0.3122, 0.5121, 0.8002, -0.3122, 0.5121, 0.8002, -0.3122, 0.5121, 0.8002, -0.5753, 0.4438, 0.687, -0.5753, 0.4438, 0.687, -0.5753, 0.4438, 0.687, -0.3371, 0.6649, 0.6666, -0.3371, 0.6649, 0.6666, -0.3371, 0.6649, 0.6666, 0.4362, 0.8901, 0.1322, 0.4362, 0.8901, 0.1322, 0.4362, 0.8901, 0.1322, 0.5406, 0.2928, 0.7887, 0.5406, 0.2928, 0.7887, 0.5406, 0.2928, 0.7887, 0.1677, 0.6739, 0.7195, 0.1677, 0.6739, 0.7195, 0.1677, 0.6739, 0.7195, 0.000902, 0.4385, 0.8987, 0.000902, 0.4385, 0.8987, 0.000902, 0.4385, 0.8987, 0.4849, 0.7185, 0.4986, 0.4849, 0.7185, 0.4986, 0.4849, 0.7185, 0.4986, -0.04432, 0.821, 0.5693, -0.04432, 0.821, 0.5693, -0.04432, 0.821, 0.5693, 0.3613, -0.01416, 0.9323, 0.3613, -0.01416, 0.9323, 0.3613, -0.01416, 0.9323, -0.5373, -0.02463, 0.843, -0.5373, -0.02463, 0.843, -0.5373, -0.02463, 0.843, -0.5232, -0.04491, 0.851, -0.5232, -0.04491, 0.851, -0.5232, -0.04491, 0.851, 0.7076, 0.2104, 0.6746, 0.7076, 0.2104, 0.6746, 0.7076, 0.2104, 0.6746, 0.4926, 0.2243, 0.8408, 0.4926, 0.2243, 0.8408, 0.4926, 0.2243, 0.8408, 0.3539, 0.3743, 0.8571, 0.3539, 0.3743, 0.8571, 0.3539, 0.3743, 0.8571, -0.4697, 0.3, 0.8303, -0.4697, 0.3, 0.8303, -0.4697, 0.3, 0.8303, -0.4068, 0.3674, 0.8364, -0.4068, 0.3674, 0.8364, -0.4068, 0.3674, 0.8364, 0.5389, -0.6368, 0.5514, 0.5389, -0.6368, 0.5514, 0.5389, -0.6368, 0.5514, 0.1214, -0.7616, 0.6365, 0.1214, -0.7616, 0.6365, 0.1214, -0.7616, 0.6365, 0.1956, -0.7871, 0.585, 0.1956, -0.7871, 0.585, 0.1956, -0.7871, 0.585, -0.5117, -0.6967, 0.5028, -0.5117, -0.6967, 0.5028, -0.5117, -0.6967, 0.5028, 0.4921, -0.2549, 0.8324, 0.4921, -0.2549, 0.8324, 0.4921, -0.2549, 0.8324, 0.5872, -0.5428, 0.6005, 0.5872, -0.5428, 0.6005, 0.5872, -0.5428, 0.6005, -0.7057, -0.02826, 0.708, -0.7057, -0.02826, 0.708, -0.7057, -0.02826, 0.708, -0.5537, -0.2169, 0.804, -0.5537, -0.2169, 0.804, -0.5537, -0.2169, 0.804, -0.7334, -0.2144, 0.6451, -0.7334, -0.2144, 0.6451, -0.7334, -0.2144, 0.6451, 0.6894, -0.2932, 0.6624, 0.6894, -0.2932, 0.6624, 0.6894, -0.2932, 0.6624, 0.0664, -0.4345, 0.8982, 0.0664, -0.4345, 0.8982, 0.0664, -0.4345, 0.8982, 0.03031, -0.4081, 0.9125, 0.03031, -0.4081, 0.9125, 0.03031, -0.4081, 0.9125, -0.7631, -0.3565, 0.5391, -0.7631, -0.3565, 0.5391, -0.7631, -0.3565, 0.5391, -0.6952, -0.2697, 0.6663, -0.6952, -0.2697, 0.6663, -0.6952, -0.2697, 0.6663, 0.7674, -0.1213, 0.6296, 0.7674, -0.1213, 0.6296, 0.7674, -0.1213, 0.6296, 0.5058, -0.2261, 0.8325, 0.5058, -0.2261, 0.8325, 0.5058, -0.2261, 0.8325, -0.5895, -0.3651, 0.7206, -0.5895, -0.3651, 0.7206, -0.5895, -0.3651, 0.7206, 0.1497, 0.09639, 0.984, 0.1497, 0.09639, 0.984, 0.1497, 0.09639, 0.984, 0.6902, 0.277, 0.6685, 0.6902, 0.277, 0.6685, 0.6902, 0.277, 0.6685, 0.02985, 0.4377, 0.8986, 0.02985, 0.4377, 0.8986, 0.02985, 0.4377, 0.8986, -0.2261, 0.5582, 0.7983, -0.2261, 0.5582, 0.7983, -0.2261, 0.5582, 0.7983, -0.6605, 0.4208, 0.6218, -0.6605, 0.4208, 0.6218, -0.6605, 0.4208, 0.6218, 0.8259, 0.0813, 0.558, 0.8259, 0.0813, 0.558, 0.8259, 0.0813, 0.558, -0.2935, 0.1557, 0.9432, -0.2935, 0.1557, 0.9432, -0.2935, 0.1557, 0.9432, -0.5049, 0.04231, 0.8622, -0.5049, 0.04231, 0.8622, -0.5049, 0.04231, 0.8622, 0.3736, -0.3246, 0.8689, 0.3736, -0.3246, 0.8689, 0.3736, -0.3246, 0.8689, -0.6418, -0.6173, 0.455, -0.6418, -0.6173, 0.455, -0.6418, -0.6173, 0.455, -0.101, -0.8362, 0.539, -0.101, -0.8362, 0.539, -0.101, -0.8362, 0.539, -0.2935, -0.8761, 0.3826, -0.2935, -0.8761, 0.3826, -0.2935, -0.8761, 0.3826, 0.76, 0.3882, 0.5212, 0.76, 0.3882, 0.5212, 0.76, 0.3882, 0.5212, 0.2118, 0.5457, 0.8108, 0.2118, 0.5457, 0.8108, 0.2118, 0.5457, 0.8108, -0.269, 0.4675, 0.8421, -0.269, 0.4675, 0.8421, -0.269, 0.4675, 0.8421, 0.5481, 0.04681, 0.8351, 0.5481, 0.04681, 0.8351, 0.5481, 0.04681, 0.8351, 0.3786, -0.2224, 0.8984, 0.3786, -0.2224, 0.8984, 0.3786, -0.2224, 0.8984, -0.6124, -0.2071, 0.763, -0.6124, -0.2071, 0.763, -0.6124, -0.2071, 0.763, -0.7028, -0.06029, 0.7088, -0.7028, -0.06029, 0.7088, -0.7028, -0.06029, 0.7088, 0.6475, 0.1049, 0.7548, 0.6475, 0.1049, 0.7548, 0.6475, 0.1049, 0.7548, -0.1247, 0.5406, 0.832, -0.1247, 0.5406, 0.832, -0.1247, 0.5406, 0.832, 0.539, 0.08353, 0.8381, 0.539, 0.08353, 0.8381, 0.539, 0.08353, 0.8381, 0.2115, 0.4233, 0.8809, 0.2115, 0.4233, 0.8809, 0.2115, 0.4233, 0.8809, -0.378, 0.7886, 0.485, -0.378, 0.7886, 0.485, -0.378, 0.7886, 0.485, -0.5631, 0.6875, 0.4586, -0.5631, 0.6875, 0.4586, -0.5631, 0.6875, 0.4586, 0.5525, -0.2624, 0.7912, 0.5525, -0.2624, 0.7912, 0.5525, -0.2624, 0.7912, -0.1908, -0.2927, 0.937, -0.1908, -0.2927, 0.937, -0.1908, -0.2927, 0.937, 0.5802, 0.4825, 0.6562, 0.5802, 0.4825, 0.6562, 0.5802, 0.4825, 0.6562, 0.08004, 0.6334, 0.7696, 0.08004, 0.6334, 0.7696, 0.08004, 0.6334, 0.7696, 0.1605, 0.5847, 0.7952, 0.1605, 0.5847, 0.7952, 0.1605, 0.5847, 0.7952, -0.5245, 0.5485, 0.6512, -0.5245, 0.5485, 0.6512, -0.5245, 0.5485, 0.6512, 0.5458, 0.3113, 0.778, 0.5458, 0.3113, 0.778, 0.5458, 0.3113, 0.778, -0.166, 0.3658, 0.9158, -0.166, 0.3658, 0.9158, -0.166, 0.3658, 0.9158, 0.1893, -0.2837, 0.94, 0.1893, -0.2837, 0.94, 0.1893, -0.2837, 0.94, -0.2055, -0.05009, 0.9774, -0.2055, -0.05009, 0.9774, -0.2055, -0.05009, 0.9774, 0.1409, 0.1378, 0.9804, 0.1409, 0.1378, 0.9804, 0.1409, 0.1378, 0.9804, -0.2506, 0.1318, 0.9591, -0.2506, 0.1318, 0.9591, -0.2506, 0.1318, 0.9591, -0.09912, -0.2676, 0.9584, -0.09912, -0.2676, 0.9584, -0.09912, -0.2676, 0.9584, -0.1482, -0.2191, 0.9644, -0.1482, -0.2191, 0.9644, -0.1482, -0.2191, 0.9644, -0.02783, 0.4279, 0.9034, -0.02783, 0.4279, 0.9034, -0.02783, 0.4279, 0.9034, 0.03137, -0.9994, 0.01098, 0.03137, -0.9994, 0.01098, 0.03137, -0.9994, 0.01098, -0.03199, 0.3264, -0.9447, -0.03199, 0.3264, -0.9447, -0.03199, 0.3264, -0.9447, -0.1853, 0.6791, -0.7102, -0.1853, 0.6791, -0.7102, -0.1853, 0.6791, -0.7102, -0.06861, 0.753, -0.6544, -0.06861, 0.753, -0.6544, -0.06861, 0.753, -0.6544])] * 3)])

# ---- objects
ob_cloud_4 = bpy.data.objects.new('cloud_4', me_untitled)

# ---- transforms, parenting, visibility, modifiers, constraints
ob_cloud_4.location = (0.0, 0.0, 0.0)
ob_cloud_4.color = (0.8, 0.8, 0.8, 1.0)
ob_cloud_4.lineart.crease_threshold = 0.0

# ---- collection membership
col_collection_1.objects.link(ob_cloud_4)

# ---- scene / render settings (as saved in the file)
scene.frame_start = 1; scene.frame_end = 250; scene.frame_set(1)
scene.render.engine = 'BLENDER_EEVEE_NEXT'
scene.render.resolution_percentage = 50
scene.render.fps = 30
scene.render.dither_intensity = 0.0
scene.cycles.use_denoising = False
scene.cycles.samples = 128
scene.cycles.sampling_pattern = 'TABULATED_SOBOL'
scene.cycles.light_sampling_threshold = 0.0
scene.cycles.use_adaptive_sampling = False
scene.cycles.use_light_tree = False
scene.cycles.blur_glossy = 0.0
scene.cycles.sample_clamp_indirect = 0.0
scene.view_settings.view_transform = 'Standard'
bpy.context.view_layer.update()

# ---- added for rendering (the .blend has no active camera and no usable light): camera, sun
cam_auto = bpy.data.cameras.new('AutoCamera')
cam_auto.lens = 50.0
cam_auto.sensor_width = 36.0
cam_auto.clip_end = 1000.0
ob_auto_camera = bpy.data.objects.new('AutoCamera', cam_auto)
scene.collection.objects.link(ob_auto_camera)
ob_auto_camera.location = (1.66121, -2.04915, 1.40408)
ob_auto_camera.rotation_euler = (1.09748, -7.21219e-08, 0.694738)
scene.camera = ob_auto_camera
light_auto_sun = bpy.data.lights.new('AutoSun', 'SUN')
light_auto_sun.energy = 3.0
light_auto_sun.angle = 0.0523599
ob_auto_sun = bpy.data.objects.new('AutoSun', light_auto_sun)
scene.collection.objects.link(ob_auto_sun)
ob_auto_sun.rotation_euler = (0.872665, 0.174533, 0.523599)
bpy.context.view_layer.update()
